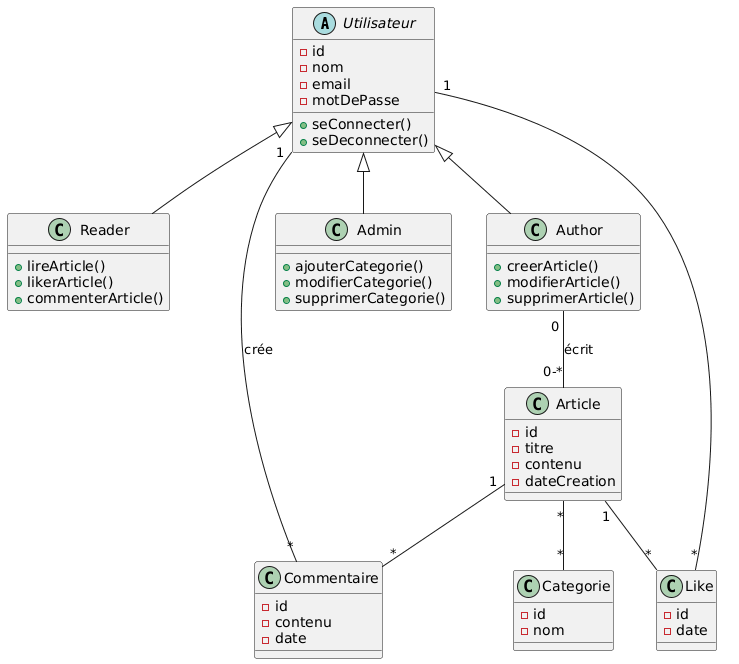

The diagram above was rendered by PlantUML. Its source (embedded in the PNG):
@startuml
abstract class Utilisateur {
  -id
  -nom
  -email
  -motDePasse
  +seConnecter()
  +seDeconnecter()
}

class Reader {
  +lireArticle()
  +likerArticle()
  +commenterArticle()
}

class Author {
  +creerArticle()
  +modifierArticle()
  +supprimerArticle()
}

class Admin {
  +ajouterCategorie()
  +modifierCategorie()
  +supprimerCategorie()
}

Utilisateur <|-- Reader
Utilisateur <|-- Author
Utilisateur <|-- Admin

class Article {
  -id
  -titre
  -contenu
  -dateCreation
}

class Commentaire {
  -id
  -contenu
  -date
}

class Categorie {
  -id
  -nom
}

class Like {
  -id
  -date
}

Author "0 " -- "0-*" Article : écrit
Article "1" -- "*" Commentaire
Utilisateur "1" -- "*" Commentaire : crée
Article "1" -- "*" Like
Utilisateur "1" -- "*" Like
Article "*" -- "*" Categorie
@enduml